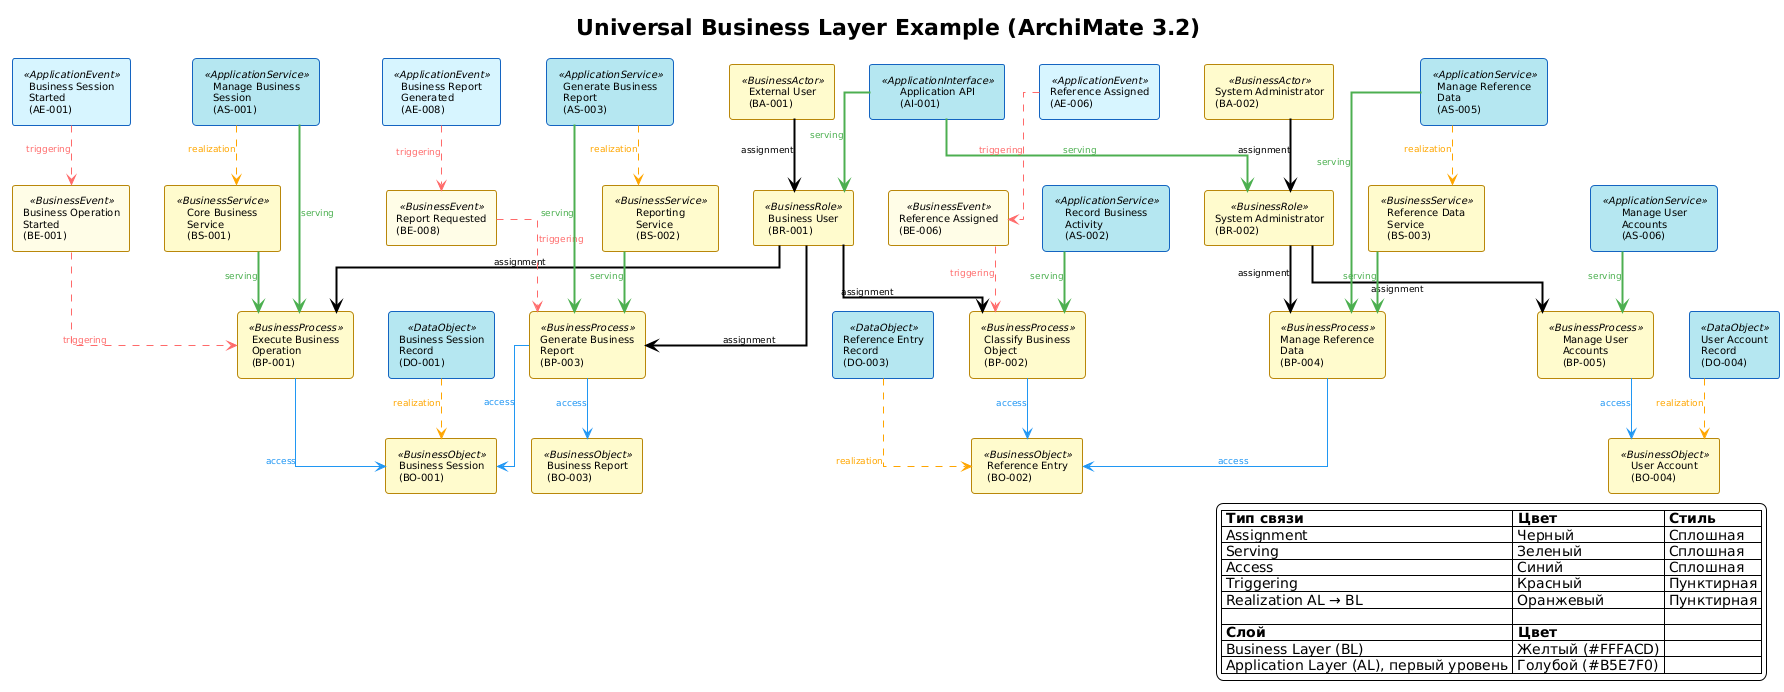

The diagram above was rendered by PlantUML. Its source (embedded in the PNG):
@startuml Universal_Business_Layer_Example
title Universal Business Layer Example (ArchiMate 3.2)
!theme plain
skinparam backgroundColor #FFFFFF
skinparam defaultFontSize 10
skinparam shadowing false
skinparam linetype ortho
skinparam ArrowFontSize 9

' ========== ЦВЕТОВАЯ СХЕМА: BL ==========
skinparam rectangle<<BusinessActor>> {
    BackgroundColor #FFFACD
    BorderColor #B8860B
    FontColor #000000
}
skinparam rectangle<<BusinessRole>> {
    BackgroundColor #FFFACD
    BorderColor #B8860B
    FontColor #000000
}
skinparam rectangle<<BusinessProcess>> {
    BackgroundColor #FFFACD
    BorderColor #B8860B
    FontColor #000000
    RoundCorner 8
}
skinparam rectangle<<BusinessService>> {
    BackgroundColor #FFFACD
    BorderColor #B8860B
    FontColor #000000
}
skinparam rectangle<<BusinessObject>> {
    BackgroundColor #FFFACD
    BorderColor #B8860B
    FontColor #000000
}
skinparam rectangle<<BusinessEvent>> {
    BackgroundColor #FFFDE7
    BorderColor #B8860B
    FontColor #000000
}

' ========== ЦВЕТОВАЯ СХЕМА: AL ==========
skinparam rectangle<<ApplicationService>> {
    BackgroundColor #B5E7F0
    BorderColor #1565C0
    FontColor #000000
    RoundCorner 8
}
skinparam rectangle<<ApplicationInterface>> {
    BackgroundColor #B5E7F0
    BorderColor #1565C0
    FontColor #000000
}
skinparam rectangle<<DataObject>> {
    BackgroundColor #B5E7F0
    BorderColor #1565C0
    FontColor #000000
}
skinparam rectangle<<ApplicationEvent>> {
    BackgroundColor #D6F5FF
    BorderColor #1565C0
    FontColor #000000
}

' ========== BUSINESS ACTORS ==========
rectangle "External User\n(BA-001)" as BA001 <<BusinessActor>>
rectangle "System Administrator\n(BA-002)" as BA002 <<BusinessActor>>

' ========== BUSINESS ROLES ==========
rectangle "Business User\n(BR-001)" as BR001 <<BusinessRole>>
rectangle "System Administrator\n(BR-002)" as BR002 <<BusinessRole>>

' ========== BUSINESS PROCESSES ==========
rectangle "Execute Business\nOperation\n(BP-001)" as BP001 <<BusinessProcess>>
rectangle "Classify Business\nObject\n(BP-002)" as BP002 <<BusinessProcess>>
rectangle "Generate Business\nReport\n(BP-003)" as BP003 <<BusinessProcess>>
rectangle "Manage Reference\nData\n(BP-004)" as BP004 <<BusinessProcess>>
rectangle "Manage User\nAccounts\n(BP-005)" as BP005 <<BusinessProcess>>

' ========== BUSINESS SERVICES ==========
rectangle "Core Business\nService\n(BS-001)" as BS001 <<BusinessService>>
rectangle "Reporting\nService\n(BS-002)" as BS002 <<BusinessService>>
rectangle "Reference Data\nService\n(BS-003)" as BS003 <<BusinessService>>

' ========== BUSINESS OBJECTS ==========
rectangle "Business Session\n(BO-001)" as BO001 <<BusinessObject>>
rectangle "Reference Entry\n(BO-002)" as BO002 <<BusinessObject>>
rectangle "Business Report\n(BO-003)" as BO003 <<BusinessObject>>
rectangle "User Account\n(BO-004)" as BO004 <<BusinessObject>>

' ========== BUSINESS EVENTS ==========
rectangle "Business Operation\nStarted\n(BE-001)" as BE001 <<BusinessEvent>>
rectangle "Reference Assigned\n(BE-006)" as BE006 <<BusinessEvent>>
rectangle "Report Requested\n(BE-008)" as BE008 <<BusinessEvent>>

' ========== AL: ПЕРВЫЙ УРОВЕНЬ ==========
rectangle "Manage Business\nSession\n(AS-001)" as AS001_al <<ApplicationService>>
rectangle "Record Business\nActivity\n(AS-002)" as AS002_al <<ApplicationService>>
rectangle "Generate Business\nReport\n(AS-003)" as AS003_al <<ApplicationService>>
rectangle "Manage Reference\nData\n(AS-005)" as AS005_al <<ApplicationService>>
rectangle "Manage User\nAccounts\n(AS-006)" as AS006_al <<ApplicationService>>
rectangle "Application API\n(AI-001)" as AI001_al <<ApplicationInterface>>
rectangle "Business Session\nRecord\n(DO-001)" as DO001_al <<DataObject>>
rectangle "Reference Entry\nRecord\n(DO-003)" as DO003_al <<DataObject>>
rectangle "User Account\nRecord\n(DO-004)" as DO004_al <<DataObject>>
rectangle "Business Session\nStarted\n(AE-001)" as AE001_al <<ApplicationEvent>>
rectangle "Reference Assigned\n(AE-006)" as AE006_al <<ApplicationEvent>>
rectangle "Business Report\nGenerated\n(AE-008)" as AE008_al <<ApplicationEvent>>

' ========== ВНУТРИСЛОЙНЫЕ СВЯЗИ BL ==========
BA001 -[#000000,thickness=2]-> BR001 : <color:#000000>assignment</color>
BA002 -[#000000,thickness=2]-> BR002 : <color:#000000>assignment</color>
BR001 -[#000000,thickness=2]-> BP001 : <color:#000000>assignment</color>
BR001 -[#000000,thickness=2]-> BP002 : <color:#000000>assignment</color>
BR001 -[#000000,thickness=2]-> BP003 : <color:#000000>assignment</color>
BR002 -[#000000,thickness=2]-> BP004 : <color:#000000>assignment</color>
BR002 -[#000000,thickness=2]-> BP005 : <color:#000000>assignment</color>
BS001 -[#4CAF50,thickness=2]-> BP001 : <color:#4CAF50>serving</color>
BS002 -[#4CAF50,thickness=2]-> BP003 : <color:#4CAF50>serving</color>
BS003 -[#4CAF50,thickness=2]-> BP004 : <color:#4CAF50>serving</color>
BP001 -[#2196F3,thickness=1]-> BO001 : <color:#2196F3>access</color>
BP002 -[#2196F3,thickness=1]-> BO002 : <color:#2196F3>access</color>
BP003 -[#2196F3,thickness=1]-> BO001 : <color:#2196F3>access</color>
BP003 -[#2196F3,thickness=1]-> BO003 : <color:#2196F3>access</color>
BP004 -[#2196F3,thickness=1]-> BO002 : <color:#2196F3>access</color>
BP005 -[#2196F3,thickness=1]-> BO004 : <color:#2196F3>access</color>
BE001 -[#FF6B6B,thickness=2,dashed]-> BP001 : <color:#FF6B6B>triggering</color>
BE006 -[#FF6B6B,thickness=2,dashed]-> BP002 : <color:#FF6B6B>triggering</color>
BE008 -[#FF6B6B,thickness=2,dashed]-> BP003 : <color:#FF6B6B>triggering</color>

' ========== МЕЖСЛОЙНЫЕ СВЯЗИ: AL -> BL ==========
AS001_al -[#FFA500,thickness=2,dashed]-> BS001 : <color:#FFA500>realization</color>
AS003_al -[#FFA500,thickness=2,dashed]-> BS002 : <color:#FFA500>realization</color>
AS005_al -[#FFA500,thickness=2,dashed]-> BS003 : <color:#FFA500>realization</color>
AS001_al -[#4CAF50,thickness=2]-> BP001 : <color:#4CAF50>serving</color>
AS002_al -[#4CAF50,thickness=2]-> BP002 : <color:#4CAF50>serving</color>
AS003_al -[#4CAF50,thickness=2]-> BP003 : <color:#4CAF50>serving</color>
AS005_al -[#4CAF50,thickness=2]-> BP004 : <color:#4CAF50>serving</color>
AS006_al -[#4CAF50,thickness=2]-> BP005 : <color:#4CAF50>serving</color>
AI001_al -[#4CAF50,thickness=2]-> BR001 : <color:#4CAF50>serving</color>
AI001_al -[#4CAF50,thickness=2]-> BR002 : <color:#4CAF50>serving</color>
DO001_al -[#FFA500,thickness=1,dashed]-> BO001 : <color:#FFA500>realization</color>
DO003_al -[#FFA500,thickness=1,dashed]-> BO002 : <color:#FFA500>realization</color>
DO004_al -[#FFA500,thickness=1,dashed]-> BO004 : <color:#FFA500>realization</color>
AE001_al -[#FF6B6B,thickness=2,dashed]-> BE001 : <color:#FF6B6B>triggering</color>
AE006_al -[#FF6B6B,thickness=2,dashed]-> BE006 : <color:#FF6B6B>triggering</color>
AE008_al -[#FF6B6B,thickness=2,dashed]-> BE008 : <color:#FF6B6B>triggering</color>

legend right
|= Тип связи |= Цвет |= Стиль |
| Assignment | Черный | Сплошная |
| Serving | Зеленый | Сплошная |
| Access | Синий | Сплошная |
| Triggering | Красный | Пунктирная |
| Realization AL → BL | Оранжевый | Пунктирная |
|  |  |  |
|= Слой |= Цвет |  |
| Business Layer (BL) | Желтый (#FFFACD) |  |
| Application Layer (AL), первый уровень | Голубой (#B5E7F0) |  |
endlegend

@enduml